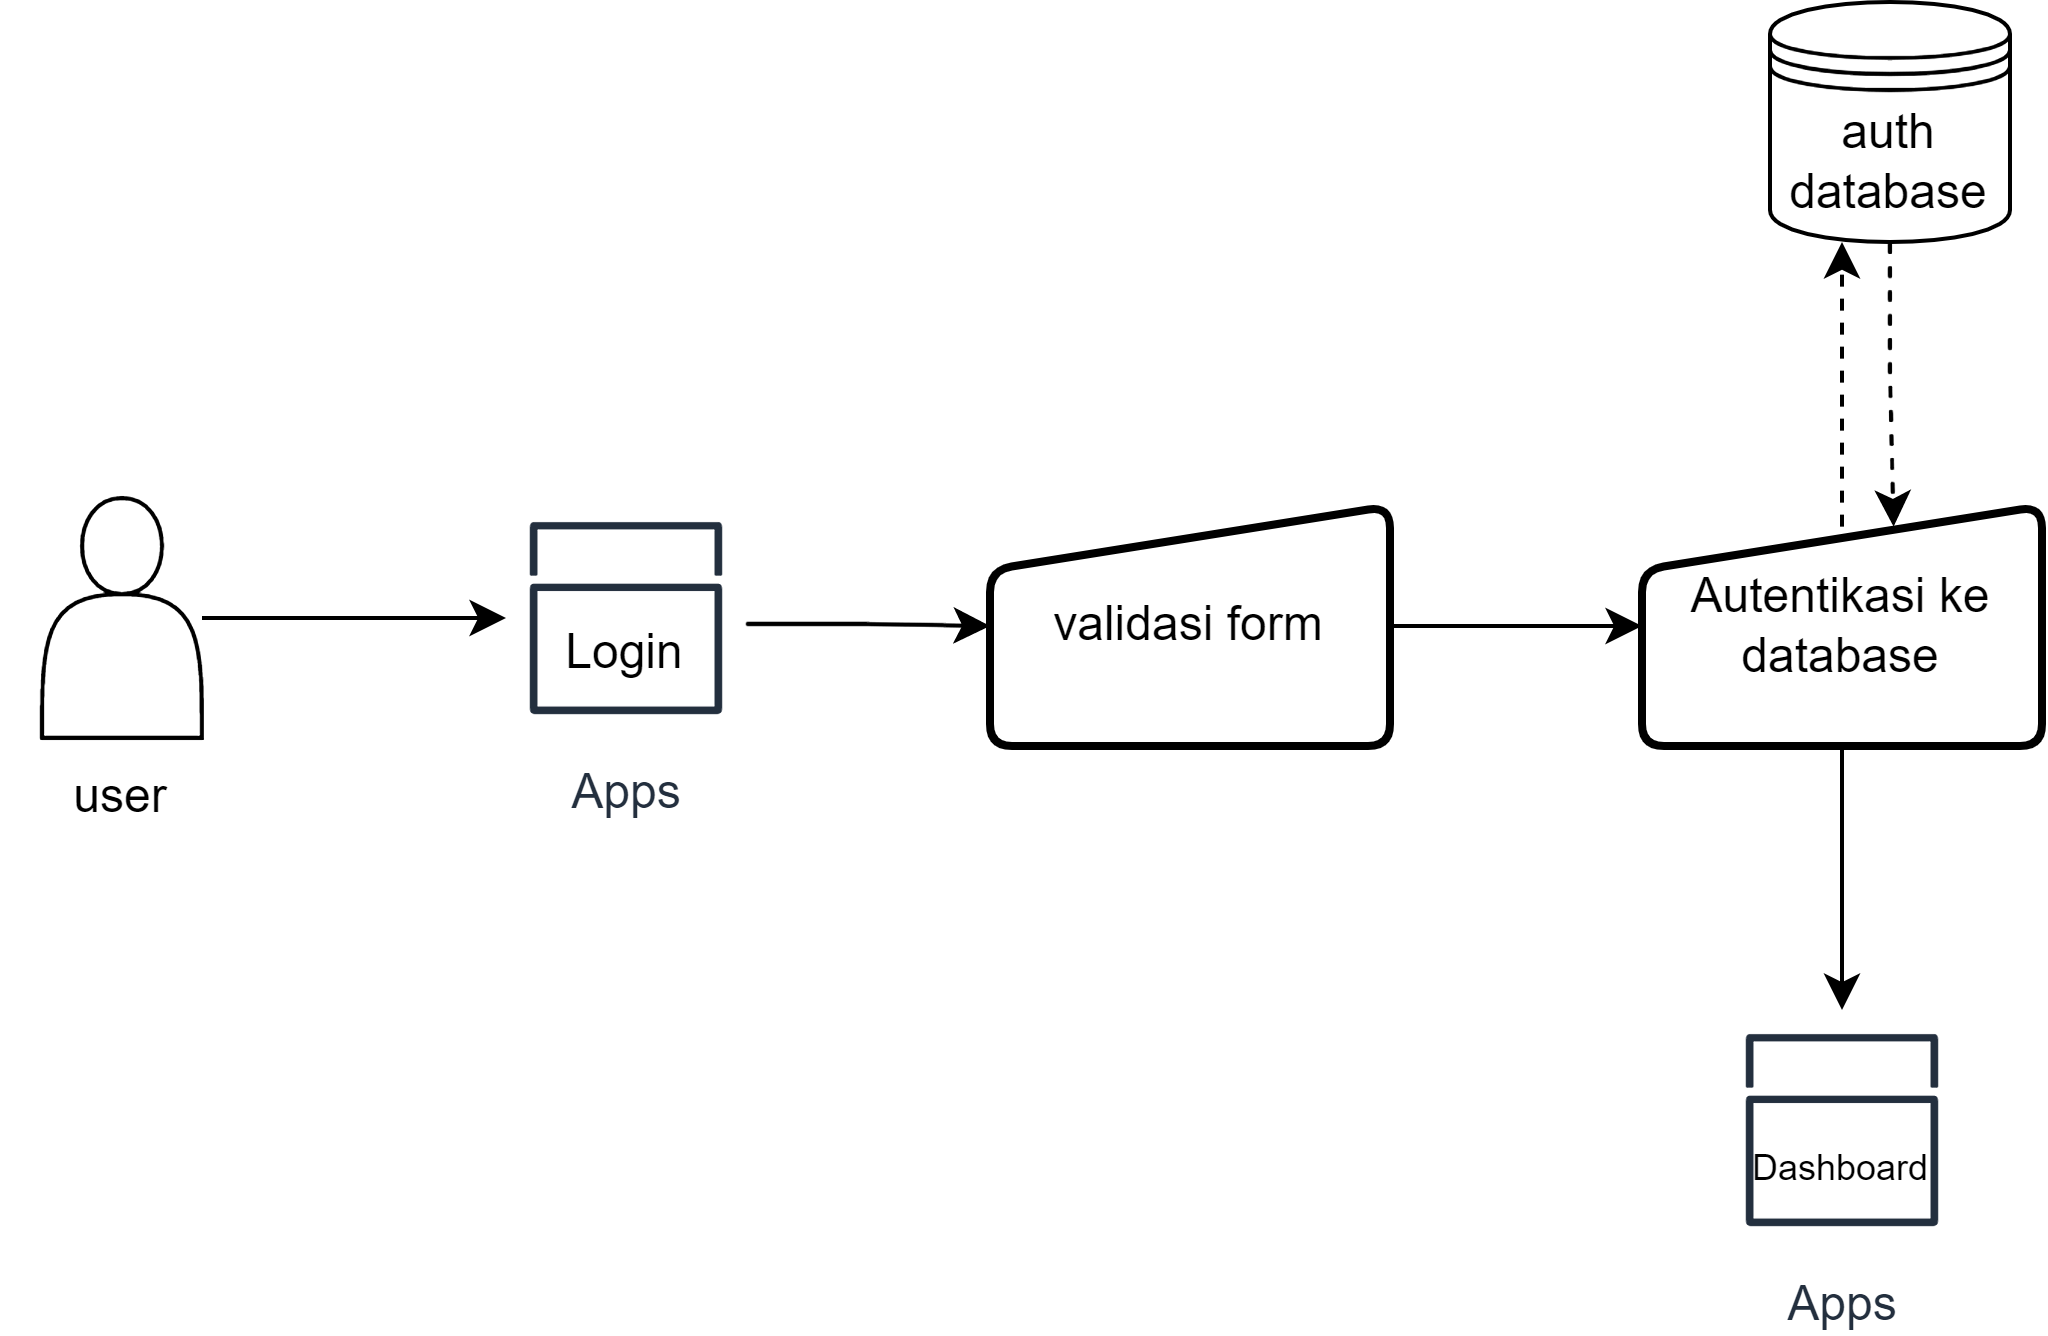

The diagram above was exported from draw.io. Its source (the exported page's mxGraphModel, read from the mxfile embedded in the PNG):
<mxGraphModel dx="868" dy="563" grid="1" gridSize="4" guides="1" tooltips="1" connect="1" arrows="1" fold="1" page="0" pageScale="1" pageWidth="850" pageHeight="1100" math="0" shadow="0">
  <root>
    <mxCell id="0" />
    <mxCell id="1" parent="0" />
    <mxCell id="2" style="edgeStyle=orthogonalEdgeStyle;rounded=0;orthogonalLoop=1;jettySize=auto;html=1;" edge="1" source="3" target="5" parent="1">
      <mxGeometry relative="1" as="geometry" />
    </mxCell>
    <mxCell id="3" value="" style="shape=actor;whiteSpace=wrap;html=1;fontSize=11;" vertex="1" parent="1">
      <mxGeometry x="86" y="560" width="40" height="60" as="geometry" />
    </mxCell>
    <mxCell id="4" value="user" style="text;html=1;strokeColor=none;fillColor=none;align=center;verticalAlign=middle;whiteSpace=wrap;rounded=0;" vertex="1" parent="1">
      <mxGeometry x="76" y="620" width="60" height="30" as="geometry" />
    </mxCell>
    <mxCell id="5" value="Apps" style="sketch=0;outlineConnect=0;fontColor=#232F3E;gradientColor=none;strokeColor=#232F3E;fillColor=#ffffff;dashed=0;verticalLabelPosition=bottom;verticalAlign=top;align=center;html=1;fontSize=12;fontStyle=0;aspect=fixed;shape=mxgraph.aws4.resourceIcon;resIcon=mxgraph.aws4.apps;" vertex="1" parent="1">
      <mxGeometry x="202" y="560" width="60" height="60" as="geometry" />
    </mxCell>
    <mxCell id="6" style="edgeStyle=orthogonalEdgeStyle;rounded=0;orthogonalLoop=1;jettySize=auto;html=1;exitX=1;exitY=0.25;exitDx=0;exitDy=0;entryX=0;entryY=0.5;entryDx=0;entryDy=0;" edge="1" source="7" target="9" parent="1">
      <mxGeometry relative="1" as="geometry" />
    </mxCell>
    <mxCell id="7" value="Login" style="text;html=1;strokeColor=none;fillColor=none;align=center;verticalAlign=middle;whiteSpace=wrap;rounded=0;" vertex="1" parent="1">
      <mxGeometry x="202" y="584" width="60" height="30" as="geometry" />
    </mxCell>
    <mxCell id="8" style="edgeStyle=orthogonalEdgeStyle;rounded=0;orthogonalLoop=1;jettySize=auto;html=1;entryX=0;entryY=0.5;entryDx=0;entryDy=0;" edge="1" source="9" target="12" parent="1">
      <mxGeometry relative="1" as="geometry" />
    </mxCell>
    <mxCell id="9" value="validasi form" style="html=1;strokeWidth=2;shape=manualInput;whiteSpace=wrap;rounded=1;size=16;arcSize=11;" vertex="1" parent="1">
      <mxGeometry x="323" y="562" width="100" height="60" as="geometry" />
    </mxCell>
    <mxCell id="10" style="edgeStyle=orthogonalEdgeStyle;rounded=0;orthogonalLoop=1;jettySize=auto;html=1;entryX=0.3;entryY=1;entryDx=0;entryDy=0;entryPerimeter=0;exitX=0.5;exitY=0.086;exitDx=0;exitDy=0;exitPerimeter=0;dashed=1;" edge="1" source="12" target="14" parent="1">
      <mxGeometry relative="1" as="geometry" />
    </mxCell>
    <mxCell id="11" style="edgeStyle=orthogonalEdgeStyle;rounded=0;orthogonalLoop=1;jettySize=auto;html=1;fontSize=9;" edge="1" source="12" target="15" parent="1">
      <mxGeometry relative="1" as="geometry" />
    </mxCell>
    <mxCell id="12" value="Autentikasi ke database" style="html=1;strokeWidth=2;shape=manualInput;whiteSpace=wrap;rounded=1;size=16;arcSize=11;" vertex="1" parent="1">
      <mxGeometry x="486" y="562" width="100" height="60" as="geometry" />
    </mxCell>
    <mxCell id="13" style="edgeStyle=orthogonalEdgeStyle;rounded=0;orthogonalLoop=1;jettySize=auto;html=1;entryX=0.629;entryY=0.086;entryDx=0;entryDy=0;entryPerimeter=0;dashed=1;" edge="1" source="14" target="12" parent="1">
      <mxGeometry relative="1" as="geometry">
        <mxPoint x="548" y="552" as="targetPoint" />
      </mxGeometry>
    </mxCell>
    <mxCell id="14" value="&lt;div&gt;auth&lt;/div&gt;&lt;div&gt;database&lt;br&gt;&lt;/div&gt;" style="shape=datastore;whiteSpace=wrap;html=1;" vertex="1" parent="1">
      <mxGeometry x="518" y="436" width="60" height="60" as="geometry" />
    </mxCell>
    <mxCell id="15" value="Apps" style="sketch=0;outlineConnect=0;fontColor=#232F3E;gradientColor=none;strokeColor=#232F3E;fillColor=#ffffff;dashed=0;verticalLabelPosition=bottom;verticalAlign=top;align=center;html=1;fontSize=12;fontStyle=0;aspect=fixed;shape=mxgraph.aws4.resourceIcon;resIcon=mxgraph.aws4.apps;" vertex="1" parent="1">
      <mxGeometry x="506" y="688" width="60" height="60" as="geometry" />
    </mxCell>
    <mxCell id="16" value="&lt;font style=&quot;font-size: 9px&quot;&gt;Dashboard&lt;/font&gt;" style="text;html=1;strokeColor=none;fillColor=none;align=center;verticalAlign=middle;whiteSpace=wrap;rounded=0;" vertex="1" parent="1">
      <mxGeometry x="506" y="712" width="60" height="30" as="geometry" />
    </mxCell>
  </root>
</mxGraphModel>